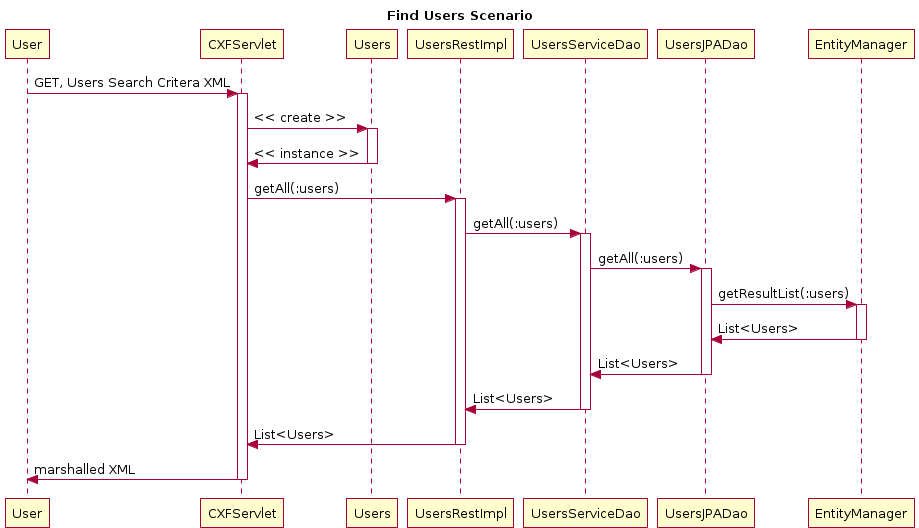

The diagram above was rendered by PlantUML. Its source (embedded in the PNG):
@startuml
title Find Users Scenario
participant User
User -> CXFServlet: GET, Users Search Critera XML
activate CXFServlet
CXFServlet -> Users: << create >>
activate Users
Users -> CXFServlet: << instance >>
deactivate Users
CXFServlet -> UsersRestImpl: getAll(:users)
activate UsersRestImpl
UsersRestImpl -> UsersServiceDao: getAll(:users)
activate UsersServiceDao
UsersServiceDao -> UsersJPADao: getAll(:users)
activate UsersJPADao
UsersJPADao -> EntityManager: getResultList(:users)
activate EntityManager
EntityManager -> UsersJPADao: List<Users>
deactivate EntityManager
UsersJPADao -> UsersServiceDao: List<Users>
deactivate UsersJPADao
UsersServiceDao -> UsersRestImpl: List<Users>
deactivate UsersServiceDao
UsersRestImpl -> CXFServlet: List<Users>
deactivate UsersRestImpl
CXFServlet -> User: marshalled XML
deactivate CXFServlet
@enduml